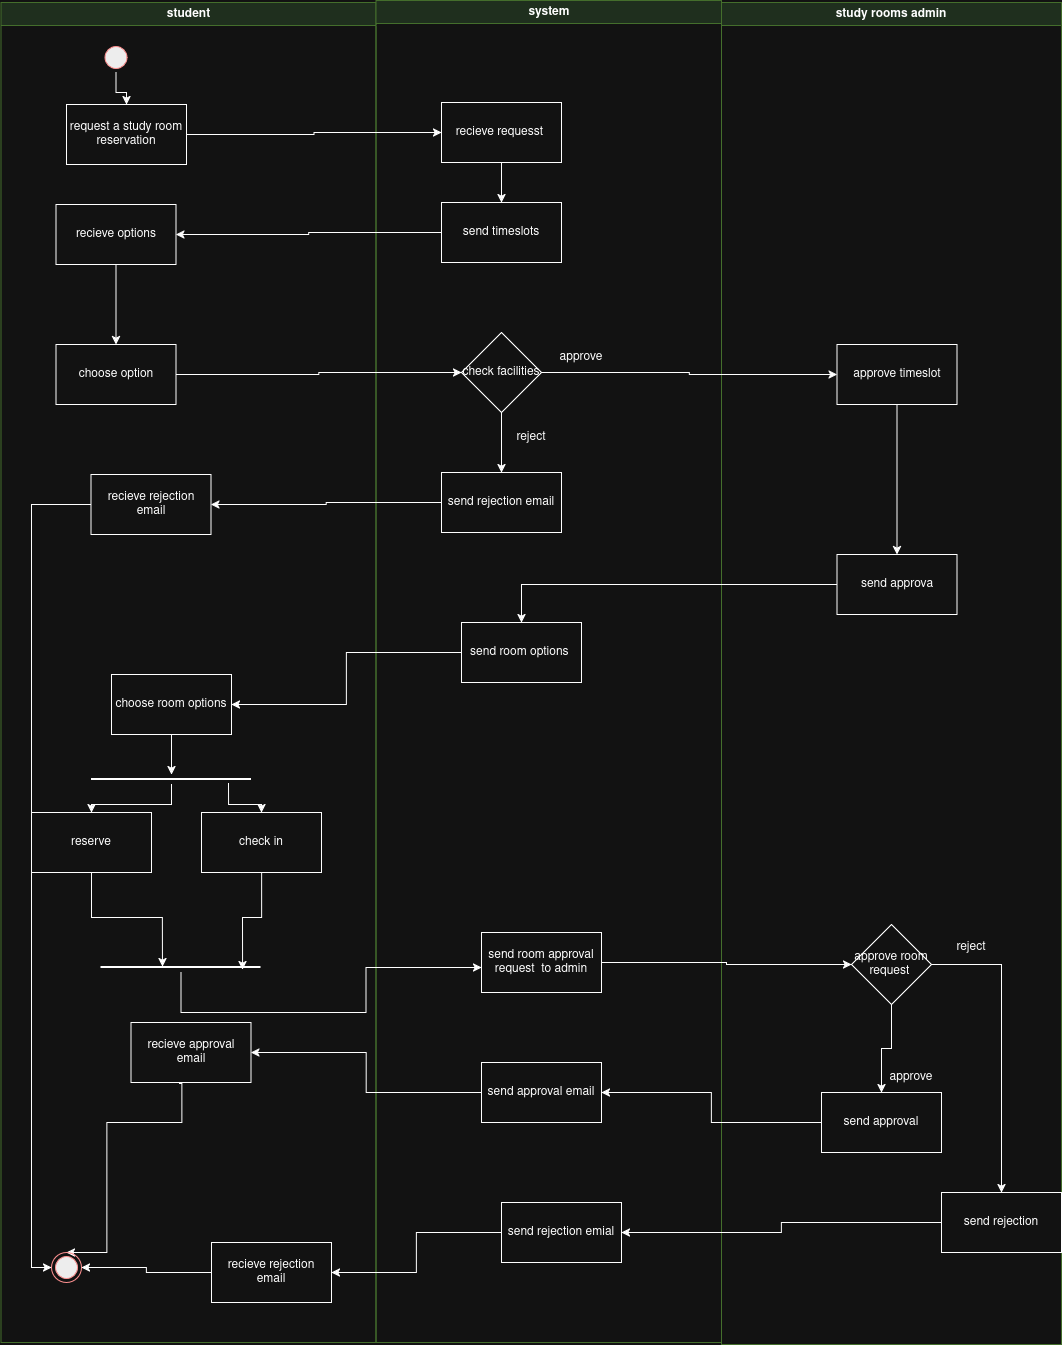

The diagram above was exported from draw.io. Its source (the exported page's mxGraphModel, read from the mxfile embedded in the PNG):
<mxGraphModel dx="1363" dy="822" grid="1" gridSize="10" guides="1" tooltips="1" connect="1" arrows="1" fold="1" page="1" pageScale="1" pageWidth="1169" pageHeight="826" background="none" math="0" shadow="0">
  <root>
    <mxCell id="0" />
    <mxCell id="1" parent="0" />
    <mxCell id="2" parent="1" style="swimlane;whiteSpace=wrap;fillColor=#d5e8d4;strokeColor=#82b366;" value="student" vertex="1">
      <mxGeometry height="1340" width="375" x="69.5" y="130" as="geometry" />
    </mxCell>
    <mxCell id="v-tWmQYaSKkBnZs4FyYr-42" edge="1" parent="2" source="5" style="edgeStyle=orthogonalEdgeStyle;rounded=0;orthogonalLoop=1;jettySize=auto;html=1;" target="v-tWmQYaSKkBnZs4FyYr-41" value="">
      <mxGeometry relative="1" as="geometry" />
    </mxCell>
    <mxCell id="5" parent="2" style="ellipse;shape=startState;fillColor=#000000;strokeColor=#ff0000;" value="" vertex="1">
      <mxGeometry height="30" width="30" x="100" y="40" as="geometry" />
    </mxCell>
    <mxCell id="v-tWmQYaSKkBnZs4FyYr-41" parent="2" style="rounded=0;whiteSpace=wrap;html=1;" value="request a study room reservation" vertex="1">
      <mxGeometry height="60" width="120" x="65.5" y="102" as="geometry" />
    </mxCell>
    <mxCell id="v-tWmQYaSKkBnZs4FyYr-54" edge="1" parent="2" source="v-tWmQYaSKkBnZs4FyYr-50" style="edgeStyle=orthogonalEdgeStyle;rounded=0;orthogonalLoop=1;jettySize=auto;html=1;" target="v-tWmQYaSKkBnZs4FyYr-53" value="">
      <mxGeometry relative="1" as="geometry" />
    </mxCell>
    <mxCell id="v-tWmQYaSKkBnZs4FyYr-50" parent="2" style="whiteSpace=wrap;html=1;rounded=0;" value="recieve options" vertex="1">
      <mxGeometry height="60" width="120" x="55" y="202" as="geometry" />
    </mxCell>
    <mxCell id="v-tWmQYaSKkBnZs4FyYr-53" parent="2" style="whiteSpace=wrap;html=1;rounded=0;" value="choose option" vertex="1">
      <mxGeometry height="60" width="120" x="55" y="342" as="geometry" />
    </mxCell>
    <mxCell id="v-tWmQYaSKkBnZs4FyYr-81" parent="2" style="whiteSpace=wrap;html=1;rounded=0;" value="recieve rejection email" vertex="1">
      <mxGeometry height="60" width="120" x="90" y="472" as="geometry" />
    </mxCell>
    <mxCell id="v-tWmQYaSKkBnZs4FyYr-84" edge="1" parent="2" source="v-tWmQYaSKkBnZs4FyYr-81" style="edgeStyle=orthogonalEdgeStyle;rounded=0;orthogonalLoop=1;jettySize=auto;html=1;entryX=0;entryY=0.5;entryDx=0;entryDy=0;" target="38">
      <mxGeometry relative="1" as="geometry">
        <mxPoint x="149.01" y="611" as="targetPoint" />
      </mxGeometry>
    </mxCell>
    <mxCell id="v-tWmQYaSKkBnZs4FyYr-91" parent="2" style="whiteSpace=wrap;html=1;rounded=0;" value="choose room options" vertex="1">
      <mxGeometry height="60" width="120" x="110.5" y="672" as="geometry" />
    </mxCell>
    <mxCell id="v-tWmQYaSKkBnZs4FyYr-94" parent="2" style="line;strokeWidth=2;html=1;" value="" vertex="1">
      <mxGeometry height="10" width="160" x="90.5" y="772" as="geometry" />
    </mxCell>
    <mxCell id="v-tWmQYaSKkBnZs4FyYr-93" edge="1" parent="2" source="v-tWmQYaSKkBnZs4FyYr-91" style="edgeStyle=orthogonalEdgeStyle;rounded=0;orthogonalLoop=1;jettySize=auto;html=1;" target="v-tWmQYaSKkBnZs4FyYr-94">
      <mxGeometry relative="1" as="geometry">
        <mxPoint x="170.5" y="772" as="targetPoint" />
      </mxGeometry>
    </mxCell>
    <mxCell id="v-tWmQYaSKkBnZs4FyYr-100" parent="2" style="rounded=0;whiteSpace=wrap;html=1;" value="reserve" vertex="1">
      <mxGeometry height="60" width="120" x="30.5" y="810" as="geometry" />
    </mxCell>
    <mxCell id="v-tWmQYaSKkBnZs4FyYr-98" edge="1" parent="2" source="v-tWmQYaSKkBnZs4FyYr-94" style="edgeStyle=orthogonalEdgeStyle;rounded=0;orthogonalLoop=1;jettySize=auto;html=1;" target="v-tWmQYaSKkBnZs4FyYr-100">
      <mxGeometry relative="1" as="geometry">
        <mxPoint x="130.5" y="840" as="targetPoint" />
      </mxGeometry>
    </mxCell>
    <mxCell id="v-tWmQYaSKkBnZs4FyYr-99" parent="2" style="rounded=0;whiteSpace=wrap;html=1;" value="check in" vertex="1">
      <mxGeometry height="60" width="120" x="200.5" y="810" as="geometry" />
    </mxCell>
    <mxCell id="v-tWmQYaSKkBnZs4FyYr-97" edge="1" parent="2" source="v-tWmQYaSKkBnZs4FyYr-94" style="edgeStyle=orthogonalEdgeStyle;rounded=0;orthogonalLoop=1;jettySize=auto;html=1;exitX=0.856;exitY=0.9;exitDx=0;exitDy=0;exitPerimeter=0;" target="v-tWmQYaSKkBnZs4FyYr-99">
      <mxGeometry relative="1" as="geometry">
        <mxPoint x="240.5" y="842" as="targetPoint" />
      </mxGeometry>
    </mxCell>
    <mxCell id="v-tWmQYaSKkBnZs4FyYr-101" parent="2" style="line;strokeWidth=2;html=1;" value="" vertex="1">
      <mxGeometry height="10" width="160" x="100" y="960" as="geometry" />
    </mxCell>
    <mxCell id="v-tWmQYaSKkBnZs4FyYr-102" edge="1" parent="2" source="v-tWmQYaSKkBnZs4FyYr-99" style="edgeStyle=orthogonalEdgeStyle;rounded=0;orthogonalLoop=1;jettySize=auto;html=1;entryX=0.884;entryY=0.7;entryDx=0;entryDy=0;entryPerimeter=0;" target="v-tWmQYaSKkBnZs4FyYr-101">
      <mxGeometry relative="1" as="geometry" />
    </mxCell>
    <mxCell id="v-tWmQYaSKkBnZs4FyYr-103" edge="1" parent="2" source="v-tWmQYaSKkBnZs4FyYr-100" style="edgeStyle=orthogonalEdgeStyle;rounded=0;orthogonalLoop=1;jettySize=auto;html=1;entryX=0.384;entryY=0.4;entryDx=0;entryDy=0;entryPerimeter=0;" target="v-tWmQYaSKkBnZs4FyYr-101">
      <mxGeometry relative="1" as="geometry" />
    </mxCell>
    <mxCell id="v-tWmQYaSKkBnZs4FyYr-118" edge="1" parent="2" source="v-tWmQYaSKkBnZs4FyYr-115" style="edgeStyle=orthogonalEdgeStyle;rounded=0;orthogonalLoop=1;jettySize=auto;html=1;entryX=0.5;entryY=0;entryDx=0;entryDy=0;exitX=0.404;exitY=1.017;exitDx=0;exitDy=0;exitPerimeter=0;" target="38">
      <mxGeometry relative="1" as="geometry">
        <Array as="points">
          <mxPoint x="181" y="1081" />
          <mxPoint x="181" y="1120" />
          <mxPoint x="106" y="1120" />
        </Array>
        <mxPoint x="180.5" y="1090" as="sourcePoint" />
        <mxPoint x="160" y="1210" as="targetPoint" />
      </mxGeometry>
    </mxCell>
    <mxCell id="v-tWmQYaSKkBnZs4FyYr-115" parent="2" style="whiteSpace=wrap;html=1;rounded=0;" value="recieve approval email" vertex="1">
      <mxGeometry height="60" width="120" x="130" y="1020" as="geometry" />
    </mxCell>
    <mxCell id="v-tWmQYaSKkBnZs4FyYr-126" edge="1" parent="2" source="v-tWmQYaSKkBnZs4FyYr-124" style="edgeStyle=orthogonalEdgeStyle;rounded=0;orthogonalLoop=1;jettySize=auto;html=1;entryX=1;entryY=0.5;entryDx=0;entryDy=0;" target="38">
      <mxGeometry relative="1" as="geometry" />
    </mxCell>
    <mxCell id="v-tWmQYaSKkBnZs4FyYr-124" parent="2" style="whiteSpace=wrap;html=1;rounded=0;" value="recieve rejection email" vertex="1">
      <mxGeometry height="60" width="120" x="210.5" y="1240" as="geometry" />
    </mxCell>
    <mxCell id="38" parent="2" style="ellipse;shape=endState;fillColor=#000000;strokeColor=#ff0000" value="" vertex="1">
      <mxGeometry height="30" width="30" x="50.5" y="1250" as="geometry" />
    </mxCell>
    <mxCell id="3" parent="1" style="swimlane;whiteSpace=wrap;fillColor=#d5e8d4;strokeColor=#82b366;" value="system" vertex="1">
      <mxGeometry height="1342" width="345.5" x="444.5" y="128" as="geometry" />
    </mxCell>
    <mxCell id="v-tWmQYaSKkBnZs4FyYr-46" edge="1" parent="3" source="v-tWmQYaSKkBnZs4FyYr-43" style="edgeStyle=orthogonalEdgeStyle;rounded=0;orthogonalLoop=1;jettySize=auto;html=1;" target="v-tWmQYaSKkBnZs4FyYr-45" value="">
      <mxGeometry relative="1" as="geometry" />
    </mxCell>
    <mxCell id="v-tWmQYaSKkBnZs4FyYr-43" parent="3" style="whiteSpace=wrap;html=1;rounded=0;" value="recieve requesst&amp;nbsp;" vertex="1">
      <mxGeometry height="60" width="120" x="65.5" y="102" as="geometry" />
    </mxCell>
    <mxCell id="v-tWmQYaSKkBnZs4FyYr-45" parent="3" style="whiteSpace=wrap;html=1;rounded=0;" value="send timeslots" vertex="1">
      <mxGeometry height="60" width="120" x="65.5" y="202" as="geometry" />
    </mxCell>
    <mxCell id="v-tWmQYaSKkBnZs4FyYr-80" edge="1" parent="3" source="v-tWmQYaSKkBnZs4FyYr-74" style="edgeStyle=orthogonalEdgeStyle;rounded=0;orthogonalLoop=1;jettySize=auto;html=1;" target="v-tWmQYaSKkBnZs4FyYr-79" value="">
      <mxGeometry relative="1" as="geometry" />
    </mxCell>
    <mxCell id="v-tWmQYaSKkBnZs4FyYr-74" parent="3" style="rhombus;whiteSpace=wrap;html=1;rounded=0;" value="check facilities" vertex="1">
      <mxGeometry height="80" width="80" x="85.5" y="332" as="geometry" />
    </mxCell>
    <mxCell id="v-tWmQYaSKkBnZs4FyYr-79" parent="3" style="whiteSpace=wrap;html=1;rounded=0;" value="send rejection email" vertex="1">
      <mxGeometry height="60" width="120" x="65.5" y="472" as="geometry" />
    </mxCell>
    <mxCell id="v-tWmQYaSKkBnZs4FyYr-89" parent="3" style="whiteSpace=wrap;html=1;rounded=0;" value="send room options&amp;nbsp;" vertex="1">
      <mxGeometry height="60" width="120" x="85.5" y="622" as="geometry" />
    </mxCell>
    <mxCell id="v-tWmQYaSKkBnZs4FyYr-105" parent="3" style="rounded=0;whiteSpace=wrap;html=1;" value="send room approval request&amp;nbsp; to admin" vertex="1">
      <mxGeometry height="60" width="120" x="105.5" y="932" as="geometry" />
    </mxCell>
    <mxCell id="v-tWmQYaSKkBnZs4FyYr-113" parent="3" style="whiteSpace=wrap;html=1;rounded=0;" value="send approval email" vertex="1">
      <mxGeometry height="60" width="120" x="105.5" y="1062" as="geometry" />
    </mxCell>
    <mxCell id="v-tWmQYaSKkBnZs4FyYr-122" parent="3" style="whiteSpace=wrap;html=1;rounded=0;" value="send rejection emial" vertex="1">
      <mxGeometry height="60" width="120" x="125.5" y="1202" as="geometry" />
    </mxCell>
    <mxCell id="4" parent="1" style="swimlane;whiteSpace=wrap;fillColor=#d5e8d4;strokeColor=#82b366;" value="study rooms admin" vertex="1">
      <mxGeometry height="1342" width="340" x="790" y="130" as="geometry" />
    </mxCell>
    <mxCell id="v-tWmQYaSKkBnZs4FyYr-76" parent="4" style="whiteSpace=wrap;html=1;rounded=0;" value="approve timeslot" vertex="1">
      <mxGeometry height="60" width="120" x="115.5" y="342" as="geometry" />
    </mxCell>
    <mxCell id="v-tWmQYaSKkBnZs4FyYr-87" parent="4" style="rounded=0;whiteSpace=wrap;html=1;" value="send approva" vertex="1">
      <mxGeometry height="60" width="120" x="115.5" y="552" as="geometry" />
    </mxCell>
    <mxCell id="v-tWmQYaSKkBnZs4FyYr-86" edge="1" parent="4" source="v-tWmQYaSKkBnZs4FyYr-76" style="edgeStyle=orthogonalEdgeStyle;rounded=0;orthogonalLoop=1;jettySize=auto;html=1;" target="v-tWmQYaSKkBnZs4FyYr-87">
      <mxGeometry relative="1" as="geometry">
        <mxPoint x="175.5" y="522" as="targetPoint" />
      </mxGeometry>
    </mxCell>
    <mxCell id="v-tWmQYaSKkBnZs4FyYr-108" parent="4" style="rhombus;whiteSpace=wrap;html=1;rounded=0;" value="approve room request&amp;nbsp;" vertex="1">
      <mxGeometry height="80" width="80" x="130" y="922" as="geometry" />
    </mxCell>
    <mxCell id="v-tWmQYaSKkBnZs4FyYr-112" parent="4" style="rounded=0;whiteSpace=wrap;html=1;" value="send approval" vertex="1">
      <mxGeometry height="60" width="120" x="100" y="1090" as="geometry" />
    </mxCell>
    <mxCell id="v-tWmQYaSKkBnZs4FyYr-110" edge="1" parent="4" source="v-tWmQYaSKkBnZs4FyYr-108" style="edgeStyle=orthogonalEdgeStyle;rounded=0;orthogonalLoop=1;jettySize=auto;html=1;" target="v-tWmQYaSKkBnZs4FyYr-112">
      <mxGeometry relative="1" as="geometry">
        <mxPoint x="170" y="1100" as="targetPoint" />
      </mxGeometry>
    </mxCell>
    <mxCell id="v-tWmQYaSKkBnZs4FyYr-120" parent="4" style="rounded=0;whiteSpace=wrap;html=1;" value="send rejection" vertex="1">
      <mxGeometry height="60" width="120" x="220" y="1190" as="geometry" />
    </mxCell>
    <mxCell id="v-tWmQYaSKkBnZs4FyYr-119" edge="1" parent="4" source="v-tWmQYaSKkBnZs4FyYr-108" style="edgeStyle=orthogonalEdgeStyle;rounded=0;orthogonalLoop=1;jettySize=auto;html=1;" target="v-tWmQYaSKkBnZs4FyYr-120">
      <mxGeometry relative="1" as="geometry">
        <mxPoint x="280" y="1250" as="targetPoint" />
      </mxGeometry>
    </mxCell>
    <mxCell id="v-tWmQYaSKkBnZs4FyYr-44" edge="1" parent="1" source="v-tWmQYaSKkBnZs4FyYr-41" style="edgeStyle=orthogonalEdgeStyle;rounded=0;orthogonalLoop=1;jettySize=auto;html=1;" target="v-tWmQYaSKkBnZs4FyYr-43" value="">
      <mxGeometry relative="1" as="geometry" />
    </mxCell>
    <mxCell id="v-tWmQYaSKkBnZs4FyYr-51" edge="1" parent="1" source="v-tWmQYaSKkBnZs4FyYr-45" style="edgeStyle=orthogonalEdgeStyle;rounded=0;orthogonalLoop=1;jettySize=auto;html=1;" target="v-tWmQYaSKkBnZs4FyYr-50" value="">
      <mxGeometry relative="1" as="geometry" />
    </mxCell>
    <mxCell id="v-tWmQYaSKkBnZs4FyYr-75" edge="1" parent="1" source="v-tWmQYaSKkBnZs4FyYr-53" style="edgeStyle=orthogonalEdgeStyle;rounded=0;orthogonalLoop=1;jettySize=auto;html=1;" target="v-tWmQYaSKkBnZs4FyYr-74" value="">
      <mxGeometry relative="1" as="geometry" />
    </mxCell>
    <mxCell id="v-tWmQYaSKkBnZs4FyYr-77" edge="1" parent="1" source="v-tWmQYaSKkBnZs4FyYr-74" style="edgeStyle=orthogonalEdgeStyle;rounded=0;orthogonalLoop=1;jettySize=auto;html=1;" target="v-tWmQYaSKkBnZs4FyYr-76" value="">
      <mxGeometry relative="1" as="geometry" />
    </mxCell>
    <mxCell id="v-tWmQYaSKkBnZs4FyYr-78" parent="1" style="text;html=1;whiteSpace=wrap;strokeColor=none;fillColor=none;align=center;verticalAlign=middle;rounded=0;" value="approve" vertex="1">
      <mxGeometry height="30" width="60" x="620" y="470" as="geometry" />
    </mxCell>
    <mxCell id="v-tWmQYaSKkBnZs4FyYr-82" edge="1" parent="1" source="v-tWmQYaSKkBnZs4FyYr-79" style="edgeStyle=orthogonalEdgeStyle;rounded=0;orthogonalLoop=1;jettySize=auto;html=1;" target="v-tWmQYaSKkBnZs4FyYr-81" value="">
      <mxGeometry relative="1" as="geometry" />
    </mxCell>
    <mxCell id="v-tWmQYaSKkBnZs4FyYr-85" parent="1" style="text;html=1;whiteSpace=wrap;strokeColor=none;fillColor=none;align=center;verticalAlign=middle;rounded=0;" value="reject" vertex="1">
      <mxGeometry height="30" width="60" x="570" y="550" as="geometry" />
    </mxCell>
    <mxCell id="v-tWmQYaSKkBnZs4FyYr-90" edge="1" parent="1" source="v-tWmQYaSKkBnZs4FyYr-87" style="edgeStyle=orthogonalEdgeStyle;rounded=0;orthogonalLoop=1;jettySize=auto;html=1;" target="v-tWmQYaSKkBnZs4FyYr-89" value="">
      <mxGeometry relative="1" as="geometry" />
    </mxCell>
    <mxCell id="v-tWmQYaSKkBnZs4FyYr-92" edge="1" parent="1" source="v-tWmQYaSKkBnZs4FyYr-89" style="edgeStyle=orthogonalEdgeStyle;rounded=0;orthogonalLoop=1;jettySize=auto;html=1;" target="v-tWmQYaSKkBnZs4FyYr-91" value="">
      <mxGeometry relative="1" as="geometry" />
    </mxCell>
    <mxCell id="v-tWmQYaSKkBnZs4FyYr-104" edge="1" parent="1" source="v-tWmQYaSKkBnZs4FyYr-101" style="edgeStyle=orthogonalEdgeStyle;rounded=0;orthogonalLoop=1;jettySize=auto;html=1;" target="v-tWmQYaSKkBnZs4FyYr-105">
      <mxGeometry relative="1" as="geometry">
        <Array as="points">
          <mxPoint x="249.5" y="1140" />
          <mxPoint x="434.5" y="1140" />
          <mxPoint x="434.5" y="1095" />
        </Array>
        <mxPoint x="540" y="1095" as="targetPoint" />
      </mxGeometry>
    </mxCell>
    <mxCell id="v-tWmQYaSKkBnZs4FyYr-109" edge="1" parent="1" source="v-tWmQYaSKkBnZs4FyYr-105" style="edgeStyle=orthogonalEdgeStyle;rounded=0;orthogonalLoop=1;jettySize=auto;html=1;" target="v-tWmQYaSKkBnZs4FyYr-108" value="">
      <mxGeometry relative="1" as="geometry" />
    </mxCell>
    <mxCell id="v-tWmQYaSKkBnZs4FyYr-111" parent="1" style="text;html=1;whiteSpace=wrap;strokeColor=none;fillColor=none;align=center;verticalAlign=middle;rounded=0;" value="approve" vertex="1">
      <mxGeometry height="30" width="60" x="950" y="1190" as="geometry" />
    </mxCell>
    <mxCell id="v-tWmQYaSKkBnZs4FyYr-114" edge="1" parent="1" source="v-tWmQYaSKkBnZs4FyYr-112" style="edgeStyle=orthogonalEdgeStyle;rounded=0;orthogonalLoop=1;jettySize=auto;html=1;" target="v-tWmQYaSKkBnZs4FyYr-113" value="">
      <mxGeometry relative="1" as="geometry" />
    </mxCell>
    <mxCell id="v-tWmQYaSKkBnZs4FyYr-116" edge="1" parent="1" source="v-tWmQYaSKkBnZs4FyYr-113" style="edgeStyle=orthogonalEdgeStyle;rounded=0;orthogonalLoop=1;jettySize=auto;html=1;" target="v-tWmQYaSKkBnZs4FyYr-115" value="">
      <mxGeometry relative="1" as="geometry" />
    </mxCell>
    <mxCell id="v-tWmQYaSKkBnZs4FyYr-121" parent="1" style="text;html=1;whiteSpace=wrap;strokeColor=none;fillColor=none;align=center;verticalAlign=middle;rounded=0;" value="reject" vertex="1">
      <mxGeometry height="30" width="60" x="1010" y="1060" as="geometry" />
    </mxCell>
    <mxCell id="v-tWmQYaSKkBnZs4FyYr-123" edge="1" parent="1" source="v-tWmQYaSKkBnZs4FyYr-120" style="edgeStyle=orthogonalEdgeStyle;rounded=0;orthogonalLoop=1;jettySize=auto;html=1;" target="v-tWmQYaSKkBnZs4FyYr-122" value="">
      <mxGeometry relative="1" as="geometry" />
    </mxCell>
    <mxCell id="v-tWmQYaSKkBnZs4FyYr-125" edge="1" parent="1" source="v-tWmQYaSKkBnZs4FyYr-122" style="edgeStyle=orthogonalEdgeStyle;rounded=0;orthogonalLoop=1;jettySize=auto;html=1;" target="v-tWmQYaSKkBnZs4FyYr-124" value="">
      <mxGeometry relative="1" as="geometry" />
    </mxCell>
  </root>
</mxGraphModel>